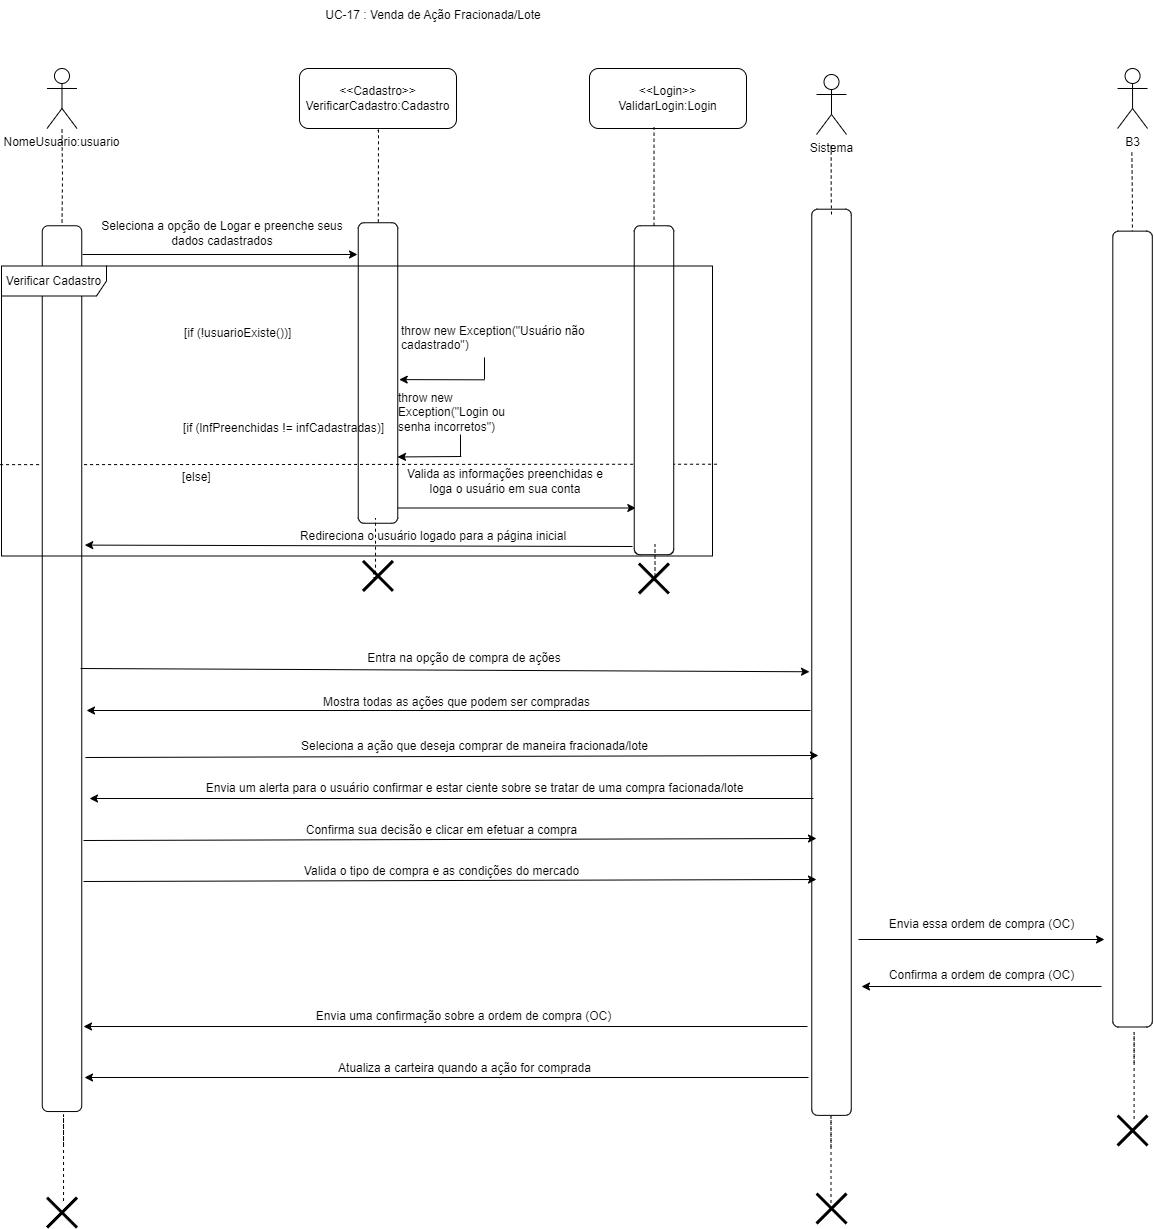

The diagram above was exported from draw.io. Its source (the exported page's mxGraphModel, read from the mxfile embedded in the PNG):
<mxGraphModel dx="544" dy="575" grid="0" gridSize="10" guides="1" tooltips="1" connect="1" arrows="1" fold="1" page="1" pageScale="1" pageWidth="827" pageHeight="1169" math="0" shadow="0">
  <root>
    <mxCell id="0" />
    <mxCell id="1" parent="0" />
    <mxCell id="syvv10wNz8zjM0SBLCRD-1" style="edgeStyle=orthogonalEdgeStyle;rounded=0;orthogonalLoop=1;jettySize=auto;html=1;endArrow=none;endFill=0;dashed=1;" parent="1" target="syvv10wNz8zjM0SBLCRD-26" edge="1">
      <mxGeometry relative="1" as="geometry">
        <mxPoint x="417.5" y="400" as="sourcePoint" />
      </mxGeometry>
    </mxCell>
    <mxCell id="syvv10wNz8zjM0SBLCRD-2" value="NomeUsuario:usuario" style="shape=umlActor;verticalLabelPosition=bottom;verticalAlign=top;html=1;outlineConnect=0;" parent="1" vertex="1">
      <mxGeometry x="402.49" y="339" width="30" height="60" as="geometry" />
    </mxCell>
    <mxCell id="syvv10wNz8zjM0SBLCRD-3" style="edgeStyle=orthogonalEdgeStyle;rounded=0;orthogonalLoop=1;jettySize=auto;html=1;endArrow=none;endFill=0;dashed=1;" parent="1" target="syvv10wNz8zjM0SBLCRD-5" edge="1">
      <mxGeometry relative="1" as="geometry">
        <mxPoint x="734" y="403" as="sourcePoint" />
        <Array as="points">
          <mxPoint x="732" y="401" />
          <mxPoint x="732" y="400" />
          <mxPoint x="734" y="400" />
        </Array>
      </mxGeometry>
    </mxCell>
    <mxCell id="syvv10wNz8zjM0SBLCRD-4" style="edgeStyle=orthogonalEdgeStyle;rounded=0;orthogonalLoop=1;jettySize=auto;html=1;" parent="1" edge="1">
      <mxGeometry relative="1" as="geometry">
        <mxPoint x="991.2986206896551" y="778.5" as="targetPoint" />
        <mxPoint x="738.9998554797271" y="693" as="sourcePoint" />
        <Array as="points">
          <mxPoint x="738.54" y="778.75" />
        </Array>
      </mxGeometry>
    </mxCell>
    <mxCell id="syvv10wNz8zjM0SBLCRD-5" value="" style="rounded=1;whiteSpace=wrap;html=1;rotation=90;" parent="1" vertex="1">
      <mxGeometry x="583.25" y="623.75" width="300.5" height="39.5" as="geometry" />
    </mxCell>
    <mxCell id="syvv10wNz8zjM0SBLCRD-6" value="Seleciona a opção de Logar e preenche seus dados cadastrados" style="text;html=1;align=center;verticalAlign=middle;whiteSpace=wrap;rounded=0;" parent="1" vertex="1">
      <mxGeometry x="445" y="489" width="266" height="30" as="geometry" />
    </mxCell>
    <mxCell id="syvv10wNz8zjM0SBLCRD-7" value="&lt;div&gt;&amp;lt;&amp;lt;Cadastro&amp;gt;&amp;gt;&lt;/div&gt;VerificarCadastro:Cadastro" style="rounded=1;whiteSpace=wrap;html=1;" parent="1" vertex="1">
      <mxGeometry x="655" y="339" width="157" height="60" as="geometry" />
    </mxCell>
    <mxCell id="syvv10wNz8zjM0SBLCRD-8" value="Valida as informações preenchidas e loga o usuário em sua conta" style="text;html=1;align=center;verticalAlign=middle;whiteSpace=wrap;rounded=0;" parent="1" vertex="1">
      <mxGeometry x="760" y="737" width="202" height="30" as="geometry" />
    </mxCell>
    <mxCell id="syvv10wNz8zjM0SBLCRD-9" value="" style="endArrow=none;dashed=1;html=1;rounded=0;entryX=0.995;entryY=0.532;entryDx=0;entryDy=0;entryPerimeter=0;exitX=-0.002;exitY=0.685;exitDx=0;exitDy=0;exitPerimeter=0;" parent="1" source="syvv10wNz8zjM0SBLCRD-30" edge="1">
      <mxGeometry width="50" height="50" relative="1" as="geometry">
        <mxPoint x="536.9300000000001" y="734.724" as="sourcePoint" />
        <mxPoint x="1072.325" y="734.724" as="targetPoint" />
      </mxGeometry>
    </mxCell>
    <mxCell id="syvv10wNz8zjM0SBLCRD-10" value="" style="edgeStyle=orthogonalEdgeStyle;rounded=0;orthogonalLoop=1;jettySize=auto;html=1;endArrow=none;endFill=0;" parent="1" edge="1">
      <mxGeometry relative="1" as="geometry">
        <mxPoint x="816" y="705" as="sourcePoint" />
        <mxPoint x="816" y="727" as="targetPoint" />
      </mxGeometry>
    </mxCell>
    <mxCell id="syvv10wNz8zjM0SBLCRD-11" value="throw new Exception(&quot;Login ou senha incorretos&quot;)" style="text;whiteSpace=wrap;html=1;" parent="1" vertex="1">
      <mxGeometry x="752" y="655" width="134" height="36" as="geometry" />
    </mxCell>
    <mxCell id="syvv10wNz8zjM0SBLCRD-12" value="" style="endArrow=classic;html=1;rounded=0;" parent="1" edge="1">
      <mxGeometry width="50" height="50" relative="1" as="geometry">
        <mxPoint x="438" y="525" as="sourcePoint" />
        <mxPoint x="713" y="525" as="targetPoint" />
      </mxGeometry>
    </mxCell>
    <mxCell id="syvv10wNz8zjM0SBLCRD-13" value="" style="endArrow=classic;html=1;rounded=0;entryX=0.944;entryY=0.001;entryDx=0;entryDy=0;entryPerimeter=0;" parent="1" edge="1">
      <mxGeometry width="50" height="50" relative="1" as="geometry">
        <mxPoint x="816.79" y="727" as="sourcePoint" />
        <mxPoint x="753.0004999999999" y="727.45" as="targetPoint" />
      </mxGeometry>
    </mxCell>
    <mxCell id="syvv10wNz8zjM0SBLCRD-14" value="" style="shape=umlDestroy;whiteSpace=wrap;html=1;strokeWidth=3;targetShapes=umlLifeline;" parent="1" vertex="1">
      <mxGeometry x="718.5" y="831.44" width="30" height="30" as="geometry" />
    </mxCell>
    <mxCell id="syvv10wNz8zjM0SBLCRD-15" value="Redireciona o usuário logado para a página inicial" style="text;html=1;align=center;verticalAlign=middle;whiteSpace=wrap;rounded=0;" parent="1" vertex="1">
      <mxGeometry x="611" y="791.5" width="356" height="30" as="geometry" />
    </mxCell>
    <mxCell id="syvv10wNz8zjM0SBLCRD-16" value="" style="shape=umlDestroy;whiteSpace=wrap;html=1;strokeWidth=3;targetShapes=umlLifeline;" parent="1" vertex="1">
      <mxGeometry x="1473.06" y="1386.05" width="30" height="30" as="geometry" />
    </mxCell>
    <mxCell id="syvv10wNz8zjM0SBLCRD-17" value="" style="shape=umlDestroy;whiteSpace=wrap;html=1;strokeWidth=3;targetShapes=umlLifeline;" parent="1" vertex="1">
      <mxGeometry x="994.49" y="834" width="30" height="30" as="geometry" />
    </mxCell>
    <mxCell id="syvv10wNz8zjM0SBLCRD-18" value="UC-17 : Venda de Ação Fracionada/Lote" style="text;html=1;align=center;verticalAlign=middle;whiteSpace=wrap;rounded=0;" parent="1" vertex="1">
      <mxGeometry x="637" y="271" width="304" height="30" as="geometry" />
    </mxCell>
    <mxCell id="syvv10wNz8zjM0SBLCRD-19" value="[if (lnfPreenchidas != infCadastradas)]" style="text;html=1;align=center;verticalAlign=middle;resizable=0;points=[];autosize=1;strokeColor=none;fillColor=none;" parent="1" vertex="1">
      <mxGeometry x="529.5" y="686" width="219" height="26" as="geometry" />
    </mxCell>
    <mxCell id="syvv10wNz8zjM0SBLCRD-20" value="[if (!usuarioExiste())]" style="text;whiteSpace=wrap;html=1;" parent="1" vertex="1">
      <mxGeometry x="538" y="590" width="229" height="36" as="geometry" />
    </mxCell>
    <mxCell id="syvv10wNz8zjM0SBLCRD-21" value="throw new Exception(&quot;Usuário não cadastrado&quot;)" style="text;whiteSpace=wrap;html=1;" parent="1" vertex="1">
      <mxGeometry x="755" y="587.5" width="212" height="36" as="geometry" />
    </mxCell>
    <mxCell id="syvv10wNz8zjM0SBLCRD-22" value="" style="edgeStyle=orthogonalEdgeStyle;rounded=0;orthogonalLoop=1;jettySize=auto;html=1;endArrow=none;endFill=0;" parent="1" edge="1">
      <mxGeometry relative="1" as="geometry">
        <mxPoint x="840" y="628" as="sourcePoint" />
        <mxPoint x="840" y="650" as="targetPoint" />
      </mxGeometry>
    </mxCell>
    <mxCell id="syvv10wNz8zjM0SBLCRD-23" value="" style="endArrow=classic;html=1;rounded=0;entryX=0.522;entryY=-0.037;entryDx=0;entryDy=0;entryPerimeter=0;" parent="1" target="syvv10wNz8zjM0SBLCRD-5" edge="1">
      <mxGeometry width="50" height="50" relative="1" as="geometry">
        <mxPoint x="839.79" y="650.31" as="sourcePoint" />
        <mxPoint x="776.0004999999999" y="650.76" as="targetPoint" />
      </mxGeometry>
    </mxCell>
    <mxCell id="syvv10wNz8zjM0SBLCRD-24" value="[else]" style="text;whiteSpace=wrap;html=1;" parent="1" vertex="1">
      <mxGeometry x="536" y="734" width="229" height="36" as="geometry" />
    </mxCell>
    <mxCell id="syvv10wNz8zjM0SBLCRD-25" value="" style="rounded=1;whiteSpace=wrap;html=1;rotation=90;" parent="1" vertex="1">
      <mxGeometry x="845.02" y="640.98" width="328.95" height="39.5" as="geometry" />
    </mxCell>
    <mxCell id="syvv10wNz8zjM0SBLCRD-26" value="" style="rounded=1;whiteSpace=wrap;html=1;rotation=90;" parent="1" vertex="1">
      <mxGeometry x="-25.38" y="919.39" width="885.77" height="39.5" as="geometry" />
    </mxCell>
    <mxCell id="syvv10wNz8zjM0SBLCRD-27" value="" style="endArrow=classic;html=1;rounded=0;entryX=0.952;entryY=-0.076;entryDx=0;entryDy=0;entryPerimeter=0;" parent="1" edge="1">
      <mxGeometry width="50" height="50" relative="1" as="geometry">
        <mxPoint x="988" y="817" as="sourcePoint" />
        <mxPoint x="440.25199999999995" y="815.6019999999999" as="targetPoint" />
      </mxGeometry>
    </mxCell>
    <mxCell id="syvv10wNz8zjM0SBLCRD-28" value="&lt;div&gt;&amp;lt;&amp;lt;Login&amp;gt;&amp;gt;&lt;/div&gt;ValidarLogin:Login" style="rounded=1;whiteSpace=wrap;html=1;" parent="1" vertex="1">
      <mxGeometry x="945" y="339" width="157" height="60" as="geometry" />
    </mxCell>
    <mxCell id="syvv10wNz8zjM0SBLCRD-29" style="edgeStyle=orthogonalEdgeStyle;rounded=0;orthogonalLoop=1;jettySize=auto;html=1;entryX=0.411;entryY=0.978;entryDx=0;entryDy=0;entryPerimeter=0;endArrow=none;endFill=0;dashed=1;" parent="1" source="syvv10wNz8zjM0SBLCRD-25" target="syvv10wNz8zjM0SBLCRD-28" edge="1">
      <mxGeometry relative="1" as="geometry" />
    </mxCell>
    <mxCell id="syvv10wNz8zjM0SBLCRD-30" value="Verificar Cadastro" style="shape=umlFrame;whiteSpace=wrap;html=1;pointerEvents=0;width=105;height=30;" parent="1" vertex="1">
      <mxGeometry x="357" y="536.5" width="711" height="290" as="geometry" />
    </mxCell>
    <mxCell id="syvv10wNz8zjM0SBLCRD-33" style="edgeStyle=orthogonalEdgeStyle;rounded=0;orthogonalLoop=1;jettySize=auto;html=1;entryX=0.411;entryY=0.978;entryDx=0;entryDy=0;entryPerimeter=0;endArrow=none;endFill=0;dashed=1;" parent="1" edge="1">
      <mxGeometry relative="1" as="geometry">
        <mxPoint x="1008.49" y="851" as="sourcePoint" />
        <mxPoint x="1010.49" y="815" as="targetPoint" />
        <Array as="points">
          <mxPoint x="1010.49" y="851" />
        </Array>
      </mxGeometry>
    </mxCell>
    <mxCell id="syvv10wNz8zjM0SBLCRD-34" style="edgeStyle=orthogonalEdgeStyle;rounded=0;orthogonalLoop=1;jettySize=auto;html=1;entryX=0.411;entryY=0.978;entryDx=0;entryDy=0;entryPerimeter=0;endArrow=none;endFill=0;dashed=1;exitX=0.402;exitY=0.398;exitDx=0;exitDy=0;exitPerimeter=0;" parent="1" source="syvv10wNz8zjM0SBLCRD-14" edge="1">
      <mxGeometry relative="1" as="geometry">
        <mxPoint x="729" y="824.5" as="sourcePoint" />
        <mxPoint x="731" y="788.5" as="targetPoint" />
        <Array as="points">
          <mxPoint x="729" y="843" />
          <mxPoint x="729" y="848" />
          <mxPoint x="731" y="848" />
        </Array>
      </mxGeometry>
    </mxCell>
    <mxCell id="syvv10wNz8zjM0SBLCRD-36" style="edgeStyle=orthogonalEdgeStyle;rounded=0;orthogonalLoop=1;jettySize=auto;html=1;entryX=0.411;entryY=0.978;entryDx=0;entryDy=0;entryPerimeter=0;endArrow=none;endFill=0;dashed=1;exitX=0.402;exitY=0.398;exitDx=0;exitDy=0;exitPerimeter=0;" parent="1" edge="1">
      <mxGeometry relative="1" as="geometry">
        <mxPoint x="1489.59" y="1389.51" as="sourcePoint" />
        <mxPoint x="1489.59" y="1335.01" as="targetPoint" />
        <Array as="points">
          <mxPoint x="1489.6799999999998" y="1303.01" />
          <mxPoint x="1489.6799999999998" y="1303.01" />
        </Array>
      </mxGeometry>
    </mxCell>
    <mxCell id="syvv10wNz8zjM0SBLCRD-39" value="Entra na opção de compra de ações" style="text;html=1;align=center;verticalAlign=middle;whiteSpace=wrap;rounded=0;" parent="1" vertex="1">
      <mxGeometry x="445" y="914" width="750" height="30" as="geometry" />
    </mxCell>
    <mxCell id="syvv10wNz8zjM0SBLCRD-41" value="Sistema" style="shape=umlActor;verticalLabelPosition=bottom;verticalAlign=top;html=1;outlineConnect=0;" parent="1" vertex="1">
      <mxGeometry x="1172" y="345" width="30" height="60" as="geometry" />
    </mxCell>
    <mxCell id="syvv10wNz8zjM0SBLCRD-43" value="" style="rounded=1;whiteSpace=wrap;html=1;rotation=90;" parent="1" vertex="1">
      <mxGeometry x="733.92" y="913.04" width="906.18" height="39.5" as="geometry" />
    </mxCell>
    <mxCell id="syvv10wNz8zjM0SBLCRD-45" style="edgeStyle=orthogonalEdgeStyle;rounded=0;orthogonalLoop=1;jettySize=auto;html=1;endArrow=none;endFill=0;dashed=1;" parent="1" edge="1">
      <mxGeometry relative="1" as="geometry">
        <mxPoint x="1186.66" y="416" as="sourcePoint" />
        <mxPoint x="1187" y="485" as="targetPoint" />
        <Array as="points">
          <mxPoint x="1186.66" y="464" />
          <mxPoint x="1187.66" y="464" />
        </Array>
      </mxGeometry>
    </mxCell>
    <mxCell id="syvv10wNz8zjM0SBLCRD-47" value="" style="endArrow=classic;html=1;rounded=0;" parent="1" edge="1">
      <mxGeometry width="50" height="50" relative="1" as="geometry">
        <mxPoint x="1166" y="981" as="sourcePoint" />
        <mxPoint x="442" y="981" as="targetPoint" />
      </mxGeometry>
    </mxCell>
    <mxCell id="syvv10wNz8zjM0SBLCRD-48" value="Mostra todas as ações que podem ser compradas" style="text;html=1;align=center;verticalAlign=middle;resizable=0;points=[];autosize=1;strokeColor=none;fillColor=none;" parent="1" vertex="1">
      <mxGeometry x="669" y="960" width="285" height="26" as="geometry" />
    </mxCell>
    <mxCell id="syvv10wNz8zjM0SBLCRD-49" value="" style="endArrow=classic;html=1;rounded=0;exitX=0.366;exitY=0.006;exitDx=0;exitDy=0;exitPerimeter=0;entryX=0.96;entryY=0.942;entryDx=0;entryDy=0;entryPerimeter=0;" parent="1" target="syvv10wNz8zjM0SBLCRD-39" edge="1">
      <mxGeometry width="50" height="50" relative="1" as="geometry">
        <mxPoint x="435.9979999999998" y="938.99998" as="sourcePoint" />
        <mxPoint x="1166" y="942" as="targetPoint" />
      </mxGeometry>
    </mxCell>
    <mxCell id="syvv10wNz8zjM0SBLCRD-50" value="" style="endArrow=classic;html=1;rounded=0;exitX=0.366;exitY=0.006;exitDx=0;exitDy=0;exitPerimeter=0;entryX=0.38;entryY=0.951;entryDx=0;entryDy=0;entryPerimeter=0;" parent="1" edge="1">
      <mxGeometry width="50" height="50" relative="1" as="geometry">
        <mxPoint x="440.96799999999985" y="1027.99998" as="sourcePoint" />
        <mxPoint x="1173.97" y="1026" as="targetPoint" />
      </mxGeometry>
    </mxCell>
    <mxCell id="syvv10wNz8zjM0SBLCRD-51" value="Seleciona a ação que deseja comprar de maneira fracionada/lote" style="text;html=1;align=center;verticalAlign=middle;resizable=0;points=[];autosize=1;strokeColor=none;fillColor=none;" parent="1" vertex="1">
      <mxGeometry x="647" y="1004" width="365" height="26" as="geometry" />
    </mxCell>
    <mxCell id="kxtPuSjSGHfnK0vPKmO9-15" style="edgeStyle=orthogonalEdgeStyle;rounded=0;orthogonalLoop=1;jettySize=auto;html=1;endArrow=none;endFill=0;dashed=1;" parent="1" edge="1">
      <mxGeometry relative="1" as="geometry">
        <mxPoint x="1487.35" y="423" as="sourcePoint" />
        <mxPoint x="1487.85" y="519" as="targetPoint" />
      </mxGeometry>
    </mxCell>
    <mxCell id="kxtPuSjSGHfnK0vPKmO9-16" value="" style="rounded=1;whiteSpace=wrap;html=1;rotation=90;" parent="1" vertex="1">
      <mxGeometry x="1090.13" y="879.82" width="795.86" height="39.5" as="geometry" />
    </mxCell>
    <mxCell id="kxtPuSjSGHfnK0vPKmO9-77" value="" style="endArrow=classic;html=1;rounded=0;" parent="1" edge="1">
      <mxGeometry width="50" height="50" relative="1" as="geometry">
        <mxPoint x="1169" y="1069" as="sourcePoint" />
        <mxPoint x="445" y="1069" as="targetPoint" />
      </mxGeometry>
    </mxCell>
    <mxCell id="kxtPuSjSGHfnK0vPKmO9-79" value="Envia um alerta para o usuário confirmar e estar ciente sobre se tratar de uma compra facionada/lote" style="text;html=1;align=center;verticalAlign=middle;resizable=0;points=[];autosize=1;strokeColor=none;fillColor=none;" parent="1" vertex="1">
      <mxGeometry x="551.5" y="1046" width="556" height="26" as="geometry" />
    </mxCell>
    <mxCell id="kxtPuSjSGHfnK0vPKmO9-80" value="" style="endArrow=classic;html=1;rounded=0;exitX=0.366;exitY=0.006;exitDx=0;exitDy=0;exitPerimeter=0;entryX=0.38;entryY=0.951;entryDx=0;entryDy=0;entryPerimeter=0;" parent="1" edge="1">
      <mxGeometry width="50" height="50" relative="1" as="geometry">
        <mxPoint x="438.9979999999998" y="1110.99998" as="sourcePoint" />
        <mxPoint x="1172" y="1109" as="targetPoint" />
      </mxGeometry>
    </mxCell>
    <mxCell id="kxtPuSjSGHfnK0vPKmO9-81" value="Confirma sua decisão e clicar em efetuar a compra" style="text;html=1;align=center;verticalAlign=middle;resizable=0;points=[];autosize=1;strokeColor=none;fillColor=none;" parent="1" vertex="1">
      <mxGeometry x="652" y="1088" width="289" height="26" as="geometry" />
    </mxCell>
    <mxCell id="kxtPuSjSGHfnK0vPKmO9-82" value="Valida o tipo de compra e as condições do mercado" style="text;html=1;align=center;verticalAlign=middle;resizable=0;points=[];autosize=1;strokeColor=none;fillColor=none;" parent="1" vertex="1">
      <mxGeometry x="650" y="1129" width="293" height="26" as="geometry" />
    </mxCell>
    <mxCell id="kxtPuSjSGHfnK0vPKmO9-83" value="" style="endArrow=classic;html=1;rounded=0;exitX=0.366;exitY=0.006;exitDx=0;exitDy=0;exitPerimeter=0;entryX=0.38;entryY=0.951;entryDx=0;entryDy=0;entryPerimeter=0;" parent="1" edge="1">
      <mxGeometry width="50" height="50" relative="1" as="geometry">
        <mxPoint x="438.9979999999998" y="1151.99998" as="sourcePoint" />
        <mxPoint x="1172" y="1150" as="targetPoint" />
      </mxGeometry>
    </mxCell>
    <mxCell id="kxtPuSjSGHfnK0vPKmO9-85" value="" style="endArrow=classic;html=1;rounded=0;" parent="1" edge="1">
      <mxGeometry width="50" height="50" relative="1" as="geometry">
        <mxPoint x="1214" y="1210" as="sourcePoint" />
        <mxPoint x="1460" y="1210" as="targetPoint" />
      </mxGeometry>
    </mxCell>
    <mxCell id="kxtPuSjSGHfnK0vPKmO9-86" value="Envia essa ordem de compra (OC)" style="text;html=1;align=center;verticalAlign=middle;resizable=0;points=[];autosize=1;strokeColor=none;fillColor=none;" parent="1" vertex="1">
      <mxGeometry x="1235" y="1182" width="203" height="26" as="geometry" />
    </mxCell>
    <mxCell id="kxtPuSjSGHfnK0vPKmO9-87" value="B3" style="shape=umlActor;verticalLabelPosition=bottom;verticalAlign=top;html=1;outlineConnect=0;" parent="1" vertex="1">
      <mxGeometry x="1473.06" y="339" width="30" height="60" as="geometry" />
    </mxCell>
    <mxCell id="kxtPuSjSGHfnK0vPKmO9-89" value="" style="endArrow=classic;html=1;rounded=0;" parent="1" edge="1">
      <mxGeometry width="50" height="50" relative="1" as="geometry">
        <mxPoint x="1457" y="1257" as="sourcePoint" />
        <mxPoint x="1217" y="1257" as="targetPoint" />
      </mxGeometry>
    </mxCell>
    <mxCell id="kxtPuSjSGHfnK0vPKmO9-90" value="Confirma a ordem de compra (OC)" style="text;html=1;align=center;verticalAlign=middle;resizable=0;points=[];autosize=1;strokeColor=none;fillColor=none;" parent="1" vertex="1">
      <mxGeometry x="1235" y="1233" width="203" height="26" as="geometry" />
    </mxCell>
    <mxCell id="kxtPuSjSGHfnK0vPKmO9-91" value="" style="endArrow=classic;html=1;rounded=0;" parent="1" edge="1">
      <mxGeometry width="50" height="50" relative="1" as="geometry">
        <mxPoint x="1163" y="1297" as="sourcePoint" />
        <mxPoint x="439" y="1297" as="targetPoint" />
      </mxGeometry>
    </mxCell>
    <mxCell id="kxtPuSjSGHfnK0vPKmO9-92" value="Envia uma confirmação sobre a ordem de compra (OC)" style="text;html=1;align=center;verticalAlign=middle;resizable=0;points=[];autosize=1;strokeColor=none;fillColor=none;" parent="1" vertex="1">
      <mxGeometry x="662.5" y="1274" width="313" height="26" as="geometry" />
    </mxCell>
    <mxCell id="kxtPuSjSGHfnK0vPKmO9-93" value="" style="endArrow=classic;html=1;rounded=0;" parent="1" edge="1">
      <mxGeometry width="50" height="50" relative="1" as="geometry">
        <mxPoint x="1164" y="1348" as="sourcePoint" />
        <mxPoint x="440" y="1348" as="targetPoint" />
      </mxGeometry>
    </mxCell>
    <mxCell id="kxtPuSjSGHfnK0vPKmO9-94" value="Atualiza a carteira quando a ação for comprada" style="text;html=1;align=center;verticalAlign=middle;resizable=0;points=[];autosize=1;strokeColor=none;fillColor=none;" parent="1" vertex="1">
      <mxGeometry x="684.5" y="1326" width="271" height="26" as="geometry" />
    </mxCell>
    <mxCell id="kxtPuSjSGHfnK0vPKmO9-96" value="" style="shape=umlDestroy;whiteSpace=wrap;html=1;strokeWidth=3;targetShapes=umlLifeline;" parent="1" vertex="1">
      <mxGeometry x="1172.01" y="1464" width="30" height="30" as="geometry" />
    </mxCell>
    <mxCell id="kxtPuSjSGHfnK0vPKmO9-97" style="edgeStyle=orthogonalEdgeStyle;rounded=0;orthogonalLoop=1;jettySize=auto;html=1;entryX=0.411;entryY=0.978;entryDx=0;entryDy=0;entryPerimeter=0;endArrow=none;endFill=0;dashed=1;exitX=0.402;exitY=0.398;exitDx=0;exitDy=0;exitPerimeter=0;" parent="1" edge="1">
      <mxGeometry relative="1" as="geometry">
        <mxPoint x="1186.49" y="1473.51" as="sourcePoint" />
        <mxPoint x="1186.49" y="1419.01" as="targetPoint" />
        <Array as="points">
          <mxPoint x="1186.58" y="1387.01" />
          <mxPoint x="1186.58" y="1387.01" />
        </Array>
      </mxGeometry>
    </mxCell>
    <mxCell id="kxtPuSjSGHfnK0vPKmO9-98" value="" style="shape=umlDestroy;whiteSpace=wrap;html=1;strokeWidth=3;targetShapes=umlLifeline;" parent="1" vertex="1">
      <mxGeometry x="402.51" y="1468.05" width="30" height="30" as="geometry" />
    </mxCell>
    <mxCell id="kxtPuSjSGHfnK0vPKmO9-99" style="edgeStyle=orthogonalEdgeStyle;rounded=0;orthogonalLoop=1;jettySize=auto;html=1;entryX=0.411;entryY=0.978;entryDx=0;entryDy=0;entryPerimeter=0;endArrow=none;endFill=0;dashed=1;exitX=0.402;exitY=0.398;exitDx=0;exitDy=0;exitPerimeter=0;" parent="1" edge="1">
      <mxGeometry relative="1" as="geometry">
        <mxPoint x="419.03999999999996" y="1471.51" as="sourcePoint" />
        <mxPoint x="419.03999999999996" y="1417.01" as="targetPoint" />
        <Array as="points">
          <mxPoint x="419.13" y="1385.01" />
          <mxPoint x="419.13" y="1385.01" />
        </Array>
      </mxGeometry>
    </mxCell>
  </root>
</mxGraphModel>